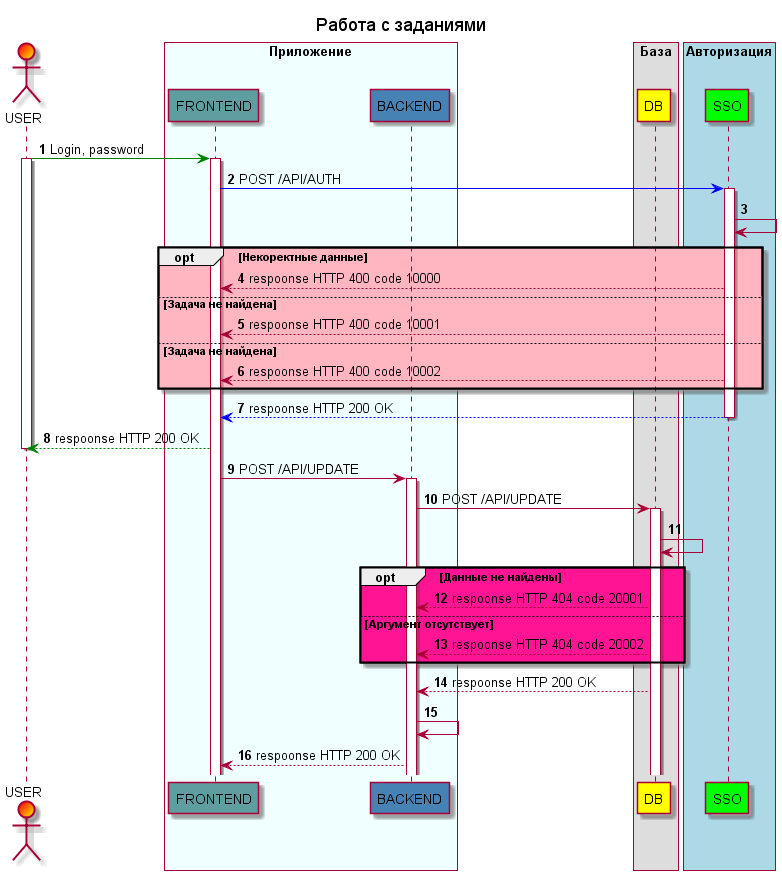

The diagram above was rendered by PlantUML. Its source (embedded in the PNG):
@startuml sequence_uml_01

title: Работа с заданиями

autonumber

actor USER #Red/Yellow

box "Приложение" #azure
    participant FRONTEND #CadetBlue
    participant BACKEND  #SteelBlue
end box

box "База"
    participant DB #yellow
end box

box "Авторизация" #LightBlue
    participant SSO #lime
end box

USER [#green]-> FRONTEND: Login, password
activate USER
activate FRONTEND
FRONTEND [#blue]-> SSO: POST /API/AUTH
activate SSO
SSO -> SSO

opt #LightPink Некоректные данные 
    SSO --> FRONTEND: respoonse HTTP 400 code 10000
    else Задача не найдена
    SSO --> FRONTEND: respoonse HTTP 400 code 10001
    else Задача не найдена
    SSO --> FRONTEND: respoonse HTTP 400 code 10002
end

SSO [#blue]--> FRONTEND: respoonse HTTP 200 OK
deactivate SSO
FRONTEND [#green]--> USER: respoonse HTTP 200 OK
deactivate USER
FRONTEND -> BACKEND: POST /API/UPDATE
activate BACKEND
BACKEND -> DB: POST /API/UPDATE
activate DB
DB -> DB

opt #DeepPink Данные не найдены
    DB --> BACKEND:respoonse HTTP 404 code 20001
    else Аргумент отсутствует
    DB --> BACKEND:respoonse HTTP 404 code 20002
end

DB --> BACKEND:respoonse HTTP 200 OK
BACKEND -> BACKEND
BACKEND --> FRONTEND:respoonse HTTP 200 OK

@enduml